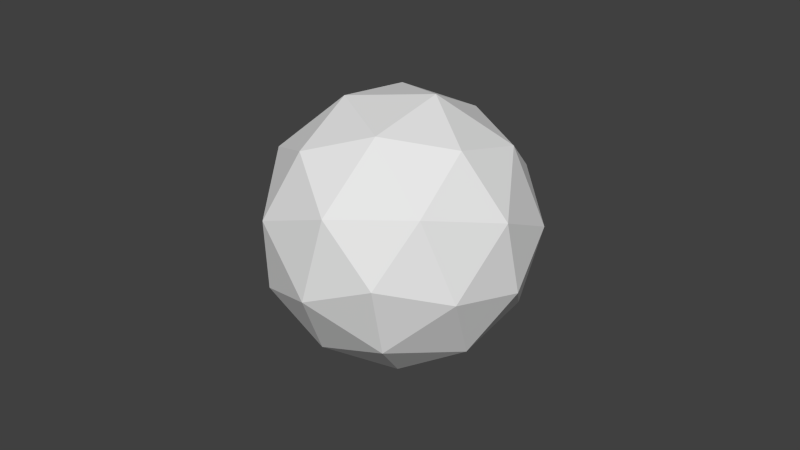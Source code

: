 # Source: sky2.blend  (saved by Blender 2.73.0; exported with 4.5.12 LTS)
import bpy
from mathutils import Matrix  # noqa: F401  (used for matrix-valued properties, if any)

bpy.ops.wm.read_factory_settings(use_empty=True)
scene = bpy.context.scene
scene.name = 'Scene'

# ---- collections
col_collection_1 = bpy.data.collections.new('Collection 1'); scene.collection.children.link(col_collection_1)

# ---- world
world_world = bpy.data.worlds.new('World'); scene.world = world_world
world_world.color = (0.05088, 0.05088, 0.05088)
world_world.use_sun_shadow = False
world_world.sun_shadow_jitter_overblur = 0.0
world_world.cycles.sampling_method = 'MANUAL'
world_world.cycles.sample_map_resolution = 256

# ---- meshes
me_icosphere = bpy.data.meshes.new('Icosphere')
me_icosphere.from_pydata([(5.96e-08, 0.0, -1.0), (0.7236, -0.5257, -0.4472), (-0.2764, -0.8506, -0.4472), (-0.8944, 0.0, -0.4472), (-0.2764, 0.8506, -0.4472), (0.7236, 0.5257, -0.4472), (0.2764, -0.8506, 0.4472), (-0.7236, -0.5257, 0.4472), (-0.7236, 0.5257, 0.4472), (0.2764, 0.8506, 0.4472), (0.8944, 0.0, 0.4472), (5.96e-08, 0.0, 1.0), (-0.1625, -0.5, -0.8507), (0.4253, -0.309, -0.8507), (0.2629, -0.809, -0.5257), (0.8506, 0.0, -0.5257), (0.4253, 0.309, -0.8507), (-0.5257, 0.0, -0.8507), (-0.6882, -0.5, -0.5257), (-0.1625, 0.5, -0.8507), (-0.6882, 0.5, -0.5257), (0.2629, 0.809, -0.5257), (0.9511, -0.309, 0.0), (0.9511, 0.309, 0.0), (5.96e-08, -1.0, 0.0), (0.5878, -0.809, 0.0), (-0.9511, -0.309, 0.0), (-0.5878, -0.809, 0.0), (-0.5878, 0.809, 0.0), (-0.9511, 0.309, 0.0), (0.5878, 0.809, 0.0), (5.96e-08, 1.0, 0.0), (0.6882, -0.5, 0.5257), (-0.2629, -0.809, 0.5257), (-0.8506, 0.0, 0.5257), (-0.2629, 0.809, 0.5257), (0.6882, 0.5, 0.5257), (0.1625, -0.5, 0.8507), (0.5257, 0.0, 0.8507), (-0.4253, -0.309, 0.8507), (-0.4253, 0.309, 0.8507), (0.1625, 0.5, 0.8507)], [], [(0, 13, 12), (1, 13, 15), (0, 12, 17), (0, 17, 19), (0, 19, 16), (1, 15, 22), (2, 14, 24), (3, 18, 26), (4, 20, 28), (5, 21, 30), (1, 22, 25), (2, 24, 27), (3, 26, 29), (4, 28, 31), (5, 30, 23), (6, 32, 37), (7, 33, 39), (8, 34, 40), (9, 35, 41), (10, 36, 38), (38, 41, 11), (38, 36, 41), (36, 9, 41), (41, 40, 11), (41, 35, 40), (35, 8, 40), (40, 39, 11), (40, 34, 39), (34, 7, 39), (39, 37, 11), (39, 33, 37), (33, 6, 37), (37, 38, 11), (37, 32, 38), (32, 10, 38), (23, 36, 10), (23, 30, 36), (30, 9, 36), (31, 35, 9), (31, 28, 35), (28, 8, 35), (29, 34, 8), (29, 26, 34), (26, 7, 34), (27, 33, 7), (27, 24, 33), (24, 6, 33), (25, 32, 6), (25, 22, 32), (22, 10, 32), (30, 31, 9), (30, 21, 31), (21, 4, 31), (28, 29, 8), (28, 20, 29), (20, 3, 29), (26, 27, 7), (26, 18, 27), (18, 2, 27), (24, 25, 6), (24, 14, 25), (14, 1, 25), (22, 23, 10), (22, 15, 23), (15, 5, 23), (16, 21, 5), (16, 19, 21), (19, 4, 21), (19, 20, 4), (19, 17, 20), (17, 3, 20), (17, 18, 3), (17, 12, 18), (12, 2, 18), (15, 16, 5), (15, 13, 16), (13, 0, 16), (12, 14, 2), (12, 13, 14), (13, 1, 14)])
_uv = me_icosphere.uv_layers.new(name='UVMap')
_uv.uv.foreach_set('vector', [0.8241, 0.306, 0.9852, 0.187, 0.9392, 0.3509, 0.35, 0.2957, 0.1528, 0.187, 0.502, 0.2836, 0.8241, 0.306, 0.9392, 0.3509, 0.9779, 0.474, 0.8241, 0.306, 0.9779, 0.474, 0.8836, 0.4484, 0.8241, 0.306, 0.8836, 0.4484, 0.6812, 0.2903, 0.35, 0.2957, 0.502, 0.2836, 0.4182, 0.411, 0.1706, 0.4562, 0.2316, 0.3461, 0.2422, 0.5116, 0.03654, 0.59, 0.1004, 0.517, 0.09561, 0.6832, 0.8483, 0.5792, 0.921, 0.599, 0.863, 0.7231, 0.5901, 0.3834, 0.7911, 0.4827, 0.5883, 0.53, 0.35, 0.2957, 0.4182, 0.411, 0.3218, 0.4371, 0.1706, 0.4562, 0.2422, 0.5116, 0.1721, 0.6028, 0.03654, 0.59, 0.09561, 0.6832, 0.001983, 0.7219, 0.8483, 0.5792, 0.863, 0.7231, 0.7833, 0.6485, 0.5901, 0.3834, 0.5883, 0.53, 0.5118, 0.4496, 0.3072, 0.581, 0.3798, 0.5611, 0.3425, 0.7117, 0.1739, 0.7494, 0.2499, 0.6774, 0.265, 0.8426, 0.7662, 0.8371, 0.9182, 0.8492, 0.569, 0.9458, 0.5868, 0.6767, 0.6478, 0.7867, 0.523, 0.7819, 0.4527, 0.5428, 0.5166, 0.6158, 0.4367, 0.6862, 0.4367, 0.6862, 0.523, 0.7819, 0.4079, 0.8268, 0.4367, 0.6862, 0.5166, 0.6158, 0.523, 0.7819, 0.5166, 0.6158, 0.5868, 0.6767, 0.523, 0.7819, 0.523, 0.7819, 0.569, 0.9458, 0.4079, 0.8268, 0.523, 0.7819, 0.6478, 0.7867, 0.569, 0.9458, 0.6478, 0.7867, 0.7662, 0.8371, 0.569, 0.9458, 0.569, 0.9458, 0.265, 0.8426, 0.4079, 0.8268, 0.569, 0.9458, 0.9182, 0.8492, 0.265, 0.8426, 0.08578, 0.8492, 0.1739, 0.7494, 0.265, 0.8426, 0.265, 0.8426, 0.3425, 0.7117, 0.4079, 0.8268, 0.265, 0.8426, 0.2499, 0.6774, 0.3425, 0.7117, 0.2499, 0.6774, 0.3072, 0.581, 0.3425, 0.7117, 0.3425, 0.7117, 0.4367, 0.6862, 0.4079, 0.8268, 0.3425, 0.7117, 0.3798, 0.5611, 0.4367, 0.6862, 0.3798, 0.5611, 0.4527, 0.5428, 0.4367, 0.6862, 0.5118, 0.4496, 0.5166, 0.6158, 0.4527, 0.5428, 0.5118, 0.4496, 0.5883, 0.53, 0.5166, 0.6158, 0.5883, 0.53, 0.5868, 0.6767, 0.5166, 0.6158, 0.7833, 0.6485, 0.6478, 0.7867, 0.5868, 0.6767, 0.7833, 0.6485, 0.863, 0.7231, 0.6478, 0.7867, 0.863, 0.7231, 0.7662, 0.8371, 0.6478, 0.7867, 0.9594, 0.7492, 0.9182, 0.8492, 0.7662, 0.8371, 0.001983, 0.7219, 0.09561, 0.6832, 0.08578, 0.8492, 0.09561, 0.6832, 0.1739, 0.7494, 0.08578, 0.8492, 0.1721, 0.6028, 0.2499, 0.6774, 0.1739, 0.7494, 0.1721, 0.6028, 0.2422, 0.5116, 0.2499, 0.6774, 0.2422, 0.5116, 0.3072, 0.581, 0.2499, 0.6774, 0.3218, 0.4371, 0.3798, 0.5611, 0.3072, 0.581, 0.3218, 0.4371, 0.4182, 0.411, 0.3798, 0.5611, 0.4182, 0.411, 0.4527, 0.5428, 0.3798, 0.5611, 0.5883, 0.53, 0.7833, 0.6485, 0.5868, 0.6767, 0.5883, 0.53, 0.7911, 0.4827, 0.7833, 0.6485, 0.7911, 0.4827, 0.8483, 0.5792, 0.7833, 0.6485, 0.863, 0.7231, 0.9594, 0.7492, 0.7662, 0.8371, 0.863, 0.7231, 0.921, 0.599, 0.9594, 0.7492, 0.921, 0.599, 0.9939, 0.6173, 0.9594, 0.7492, 0.09561, 0.6832, 0.1721, 0.6028, 0.1739, 0.7494, 0.09561, 0.6832, 0.1004, 0.517, 0.1721, 0.6028, 0.1004, 0.517, 0.1706, 0.4562, 0.1721, 0.6028, 0.2422, 0.5116, 0.3218, 0.4371, 0.3072, 0.581, 0.2422, 0.5116, 0.2316, 0.3461, 0.3218, 0.4371, 0.2316, 0.3461, 0.35, 0.2957, 0.3218, 0.4371, 0.4182, 0.411, 0.5118, 0.4496, 0.4527, 0.5428, 0.4182, 0.411, 0.502, 0.2836, 0.5118, 0.4496, 0.502, 0.2836, 0.5901, 0.3834, 0.5118, 0.4496, 0.6812, 0.2903, 0.7911, 0.4827, 0.5901, 0.3834, 0.6812, 0.2903, 0.8836, 0.4484, 0.7911, 0.4827, 0.8836, 0.4484, 0.8483, 0.5792, 0.7911, 0.4827, 0.8836, 0.4484, 0.921, 0.599, 0.8483, 0.5792, 0.8836, 0.4484, 0.9779, 0.474, 0.921, 0.599, 0.9779, 0.474, 0.9939, 0.6173, 0.921, 0.599, 0.02055, 0.4466, 0.1004, 0.517, 0.03654, 0.59, 0.02055, 0.4466, 0.1068, 0.3509, 0.1004, 0.517, 0.1068, 0.3509, 0.1706, 0.4562, 0.1004, 0.517, 0.502, 0.2836, 0.6812, 0.2903, 0.5901, 0.3834, 0.502, 0.2836, 0.9852, 0.187, 0.6812, 0.2903, 0.9852, 0.187, 0.8241, 0.306, 0.6812, 0.2903, 0.1068, 0.3509, 0.2316, 0.3461, 0.1706, 0.4562, 0.1068, 0.3509, 0.1528, 0.187, 0.2316, 0.3461, 0.1528, 0.187, 0.35, 0.2957, 0.2316, 0.3461])
me_icosphere.use_remesh_preserve_volume = False
me_icosphere.use_remesh_preserve_attributes = False
me_icosphere.use_mirror_vertex_groups = False
me_icosphere.update()

# ---- objects
ob_icosphere = bpy.data.objects.new('Icosphere', me_icosphere)

# ---- transforms, parenting, visibility, modifiers, constraints
ob_icosphere.location = (0.0, 0.0, 0.0)
ob_icosphere.rotation_euler = (0.2201, 0.6514, 0.1348)
ob_icosphere.scale = (1.544, 1.544, 1.544)
ob_icosphere.lineart.crease_threshold = 0.0

# ---- collection membership
col_collection_1.objects.link(ob_icosphere)

# ---- scene / render settings (as saved in the file)
scene.frame_start = 1; scene.frame_end = 250; scene.frame_set(156)
scene.render.engine = 'BLENDER_EEVEE_NEXT'
scene.render.resolution_percentage = 50
scene.render.dither_intensity = 0.0
scene.cycles.use_denoising = False
scene.cycles.samples = 10
scene.cycles.sampling_pattern = 'TABULATED_SOBOL'
scene.cycles.light_sampling_threshold = 0.0
scene.cycles.use_adaptive_sampling = False
scene.cycles.use_light_tree = False
scene.cycles.blur_glossy = 0.0
scene.cycles.pixel_filter_type = 'GAUSSIAN'
scene.cycles.sample_clamp_indirect = 0.0
scene.view_settings.view_transform = 'Standard'
bpy.context.view_layer.update()

# ---- added for rendering (the .blend has no active camera and no usable light): camera, sun
cam_auto = bpy.data.cameras.new('AutoCamera')
cam_auto.lens = 50.0
cam_auto.sensor_width = 36.0
cam_auto.clip_end = 1000.0
ob_auto_camera = bpy.data.objects.new('AutoCamera', cam_auto)
scene.collection.objects.link(ob_auto_camera)
ob_auto_camera.location = (6.81334, -8.17601, 5.45067)
ob_auto_camera.rotation_euler = (1.09748, -7.21219e-08, 0.694738)
scene.camera = ob_auto_camera
light_auto_sun = bpy.data.lights.new('AutoSun', 'SUN')
light_auto_sun.energy = 3.0
light_auto_sun.angle = 0.0523599
ob_auto_sun = bpy.data.objects.new('AutoSun', light_auto_sun)
scene.collection.objects.link(ob_auto_sun)
ob_auto_sun.rotation_euler = (0.872665, 0.174533, 0.523599)
bpy.context.view_layer.update()
